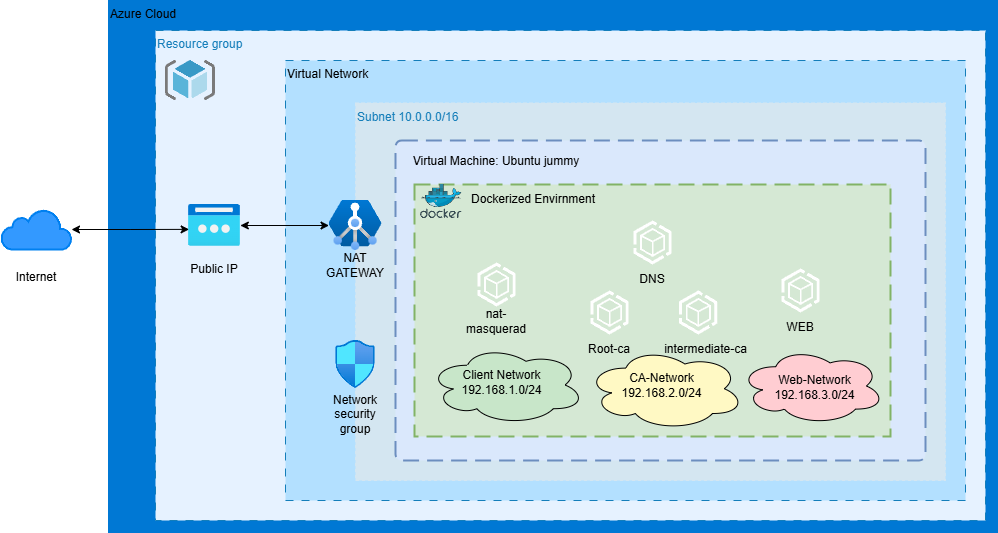

The diagram above was exported from draw.io. Its source (the exported page's mxGraphModel, read from the mxfile embedded in the PNG):
<mxGraphModel dx="1056" dy="623" grid="0" gridSize="10" guides="1" tooltips="1" connect="1" arrows="1" fold="1" page="1" pageScale="1" pageWidth="1169" pageHeight="827" math="0" shadow="0">
  <root>
    <mxCell id="0" />
    <mxCell id="1" parent="0" />
    <mxCell id="NmurebP0-gkGouxVgUCg-83" value="&lt;font style=&quot;color: rgb(0, 0, 0);&quot;&gt;Azure Cloud&lt;/font&gt;" style="fillColor=#0078D4;strokeColor=#0078D4;verticalAlign=top;fontStyle=0;fontColor=#147EBA;whiteSpace=wrap;html=1;align=left;" vertex="1" parent="1">
      <mxGeometry x="193" y="20" width="889" height="532" as="geometry" />
    </mxCell>
    <mxCell id="NmurebP0-gkGouxVgUCg-1" value="Resource group" style="fillColor=#E6F2FF;strokeColor=#147EBA;dashed=1;verticalAlign=top;fontStyle=0;fontColor=#147EBA;whiteSpace=wrap;html=1;align=left;dashPattern=8 8;" vertex="1" parent="1">
      <mxGeometry x="240" y="50" width="830" height="490" as="geometry" />
    </mxCell>
    <mxCell id="NmurebP0-gkGouxVgUCg-14" value="&lt;font style=&quot;color: rgb(0, 0, 0);&quot;&gt;Virtual Network&lt;/font&gt;" style="fillColor=#B3E0FF;strokeColor=#147EBA;dashed=1;verticalAlign=top;fontStyle=0;fontColor=#147EBA;whiteSpace=wrap;html=1;align=left;dashPattern=8 8;" vertex="1" parent="1">
      <mxGeometry x="370" y="80" width="680" height="440" as="geometry" />
    </mxCell>
    <mxCell id="NmurebP0-gkGouxVgUCg-22" value="Subnet&amp;nbsp;10.0.0.0/16" style="fillColor=#D4E6F1;strokeColor=#D4E6F1;dashed=1;verticalAlign=top;fontStyle=0;fontColor=#147EBA;whiteSpace=wrap;html=1;align=left;" vertex="1" parent="1">
      <mxGeometry x="440" y="122.5" width="590" height="377.5" as="geometry" />
    </mxCell>
    <mxCell id="NmurebP0-gkGouxVgUCg-4" value="" style="html=1;verticalLabelPosition=bottom;align=center;labelBackgroundColor=#ffffff;verticalAlign=top;strokeWidth=2;strokeColor=#0080F0;shadow=0;dashed=0;shape=mxgraph.ios7.icons.cloud;fillColor=#3399FF;" vertex="1" parent="1">
      <mxGeometry x="86" y="229" width="70" height="40" as="geometry" />
    </mxCell>
    <mxCell id="NmurebP0-gkGouxVgUCg-5" value="" style="image;sketch=0;aspect=fixed;html=1;points=[];align=center;fontSize=12;image=img/lib/mscae/ResourceGroup.svg;" vertex="1" parent="1">
      <mxGeometry x="250" y="80" width="50" height="40" as="geometry" />
    </mxCell>
    <mxCell id="NmurebP0-gkGouxVgUCg-8" value="" style="group" vertex="1" connectable="0" parent="1">
      <mxGeometry x="269" y="224" width="60" height="80" as="geometry" />
    </mxCell>
    <mxCell id="NmurebP0-gkGouxVgUCg-6" value="" style="image;aspect=fixed;html=1;points=[];align=center;fontSize=12;image=img/lib/azure2/networking/Public_IP_Addresses_Classic.svg;" vertex="1" parent="NmurebP0-gkGouxVgUCg-8">
      <mxGeometry x="4.149999999999977" width="51.69" height="42" as="geometry" />
    </mxCell>
    <mxCell id="NmurebP0-gkGouxVgUCg-7" value="Public IP" style="text;html=1;align=center;verticalAlign=middle;whiteSpace=wrap;rounded=0;" vertex="1" parent="NmurebP0-gkGouxVgUCg-8">
      <mxGeometry y="50" width="60" height="30" as="geometry" />
    </mxCell>
    <mxCell id="NmurebP0-gkGouxVgUCg-13" value="" style="group" vertex="1" connectable="0" parent="1">
      <mxGeometry x="410" y="220" width="60" height="80" as="geometry" />
    </mxCell>
    <mxCell id="NmurebP0-gkGouxVgUCg-9" value="" style="image;aspect=fixed;html=1;points=[];align=center;fontSize=12;image=img/lib/azure2/networking/Application_Gateway_Containers.svg;" vertex="1" parent="NmurebP0-gkGouxVgUCg-13">
      <mxGeometry x="3.5400000000000205" width="52.93" height="50" as="geometry" />
    </mxCell>
    <mxCell id="NmurebP0-gkGouxVgUCg-10" value="" style="group" vertex="1" connectable="0" parent="NmurebP0-gkGouxVgUCg-13">
      <mxGeometry width="60" height="80" as="geometry" />
    </mxCell>
    <mxCell id="NmurebP0-gkGouxVgUCg-12" value="NAT GATEWAY" style="text;html=1;align=center;verticalAlign=middle;whiteSpace=wrap;rounded=0;" vertex="1" parent="NmurebP0-gkGouxVgUCg-10">
      <mxGeometry y="50" width="60" height="30" as="geometry" />
    </mxCell>
    <mxCell id="NmurebP0-gkGouxVgUCg-21" value="" style="group" vertex="1" connectable="0" parent="1">
      <mxGeometry x="410" y="360" width="60" height="89" as="geometry" />
    </mxCell>
    <mxCell id="NmurebP0-gkGouxVgUCg-19" value="" style="image;aspect=fixed;html=1;points=[];align=center;fontSize=12;image=img/lib/azure2/networking/Network_Security_Groups.svg;" vertex="1" parent="NmurebP0-gkGouxVgUCg-21">
      <mxGeometry x="10.230000000000018" width="39.53" height="48" as="geometry" />
    </mxCell>
    <mxCell id="NmurebP0-gkGouxVgUCg-20" value="Network security group" style="text;html=1;align=center;verticalAlign=middle;whiteSpace=wrap;rounded=0;" vertex="1" parent="NmurebP0-gkGouxVgUCg-21">
      <mxGeometry y="59" width="60" height="30" as="geometry" />
    </mxCell>
    <mxCell id="NmurebP0-gkGouxVgUCg-23" value="" style="rounded=1;arcSize=2;dashed=1;strokeColor=#6c8ebf;fillColor=#dae8fc;dashPattern=8 4;strokeWidth=2;" vertex="1" parent="1">
      <mxGeometry x="480" y="160" width="530" height="320" as="geometry" />
    </mxCell>
    <mxCell id="NmurebP0-gkGouxVgUCg-25" value="Virtual Machine: Ubuntu jummy" style="text;html=1;align=center;verticalAlign=middle;whiteSpace=wrap;rounded=0;" vertex="1" parent="1">
      <mxGeometry x="487" y="166" width="188" height="30" as="geometry" />
    </mxCell>
    <mxCell id="NmurebP0-gkGouxVgUCg-26" value="" style="rounded=1;arcSize=0;dashed=1;strokeColor=#82b366;fillColor=#d5e8d4;dashPattern=8 4;strokeWidth=2;movable=0;resizable=0;rotatable=0;deletable=0;editable=0;locked=1;connectable=0;" vertex="1" parent="1">
      <mxGeometry x="499" y="204" width="476" height="252" as="geometry" />
    </mxCell>
    <mxCell id="NmurebP0-gkGouxVgUCg-27" value="Dockerized Envirnment" style="text;html=1;align=center;verticalAlign=middle;whiteSpace=wrap;rounded=0;" vertex="1" parent="1">
      <mxGeometry x="524" y="204" width="188" height="30" as="geometry" />
    </mxCell>
    <mxCell id="NmurebP0-gkGouxVgUCg-34" value="" style="group" vertex="1" connectable="0" parent="1">
      <mxGeometry x="509" y="356" width="160" height="88" as="geometry" />
    </mxCell>
    <mxCell id="NmurebP0-gkGouxVgUCg-28" value="" style="ellipse;shape=cloud;whiteSpace=wrap;html=1;fillColor=#C8E6C9;" vertex="1" parent="NmurebP0-gkGouxVgUCg-34">
      <mxGeometry x="4" y="9" width="156" height="79" as="geometry" />
    </mxCell>
    <mxCell id="NmurebP0-gkGouxVgUCg-31" value="Client Network&lt;div&gt;192.168.1.0/24&lt;/div&gt;" style="text;html=1;align=center;verticalAlign=middle;whiteSpace=wrap;rounded=0;" vertex="1" parent="NmurebP0-gkGouxVgUCg-34">
      <mxGeometry x="49.6551724137931" y="34.22222222222222" width="55.172413793103445" height="24.444444444444443" as="geometry" />
    </mxCell>
    <mxCell id="NmurebP0-gkGouxVgUCg-35" value="" style="group" vertex="1" connectable="0" parent="1">
      <mxGeometry x="671" y="367" width="157.5" height="82.5" as="geometry" />
    </mxCell>
    <mxCell id="NmurebP0-gkGouxVgUCg-30" value="" style="ellipse;shape=cloud;whiteSpace=wrap;html=1;fillColor=#FFF9C4;" vertex="1" parent="NmurebP0-gkGouxVgUCg-35">
      <mxGeometry width="157.5" height="82.5" as="geometry" />
    </mxCell>
    <mxCell id="NmurebP0-gkGouxVgUCg-32" value="CA-&lt;span style=&quot;background-color: transparent; color: light-dark(rgb(0, 0, 0), rgb(255, 255, 255));&quot;&gt;Network&lt;/span&gt;&lt;div&gt;&lt;div&gt;192.168.2.0/24&lt;/div&gt;&lt;/div&gt;" style="text;html=1;align=center;verticalAlign=middle;whiteSpace=wrap;rounded=0;" vertex="1" parent="NmurebP0-gkGouxVgUCg-35">
      <mxGeometry x="17.2478386167147" y="27.133333333333333" width="117.10374639769452" height="22.000000000000004" as="geometry" />
    </mxCell>
    <mxCell id="NmurebP0-gkGouxVgUCg-36" value="" style="group" vertex="1" connectable="0" parent="1">
      <mxGeometry x="824" y="367" width="145" height="77" as="geometry" />
    </mxCell>
    <mxCell id="NmurebP0-gkGouxVgUCg-29" value="" style="ellipse;shape=cloud;whiteSpace=wrap;html=1;fillColor=#FFCDD2;" vertex="1" parent="NmurebP0-gkGouxVgUCg-36">
      <mxGeometry width="145" height="77" as="geometry" />
    </mxCell>
    <mxCell id="NmurebP0-gkGouxVgUCg-33" value="Web-&lt;span style=&quot;background-color: transparent; color: light-dark(rgb(0, 0, 0), rgb(255, 255, 255));&quot;&gt;Network&lt;/span&gt;&lt;div&gt;&lt;div&gt;192.168.3.0/24&lt;/div&gt;&lt;/div&gt;" style="text;html=1;align=center;verticalAlign=middle;whiteSpace=wrap;rounded=0;" vertex="1" parent="NmurebP0-gkGouxVgUCg-36">
      <mxGeometry x="17.791411042944787" y="29.982300884955748" width="114.75460122699387" height="20.442477876106196" as="geometry" />
    </mxCell>
    <mxCell id="NmurebP0-gkGouxVgUCg-37" value="" style="image;sketch=0;aspect=fixed;html=1;points=[];align=center;fontSize=12;image=img/lib/mscae/Docker.svg;" vertex="1" parent="1">
      <mxGeometry x="505" y="204" width="41.46" height="34" as="geometry" />
    </mxCell>
    <mxCell id="NmurebP0-gkGouxVgUCg-44" value="" style="group" vertex="1" connectable="0" parent="1">
      <mxGeometry x="551" y="282" width="60" height="74" as="geometry" />
    </mxCell>
    <mxCell id="NmurebP0-gkGouxVgUCg-42" value="" style="points=[];aspect=fixed;html=1;align=center;shadow=0;dashed=0;fillColor=light-dark(#ffffff, #e9690e);strokeColor=none;shape=mxgraph.alibaba_cloud.ahas_application_high_availability_service;" vertex="1" parent="NmurebP0-gkGouxVgUCg-44">
      <mxGeometry x="10.950000000000045" width="38.1" height="44" as="geometry" />
    </mxCell>
    <mxCell id="NmurebP0-gkGouxVgUCg-43" value="nat-masquerad" style="text;html=1;align=center;verticalAlign=middle;whiteSpace=wrap;rounded=0;" vertex="1" parent="NmurebP0-gkGouxVgUCg-44">
      <mxGeometry y="44" width="60" height="30" as="geometry" />
    </mxCell>
    <mxCell id="NmurebP0-gkGouxVgUCg-47" value="" style="group" vertex="1" connectable="0" parent="1">
      <mxGeometry x="707" y="240" width="60" height="74" as="geometry" />
    </mxCell>
    <mxCell id="NmurebP0-gkGouxVgUCg-48" value="" style="points=[];aspect=fixed;html=1;align=center;shadow=0;dashed=0;fillColor=light-dark(#ffffff, #e9690e);strokeColor=none;shape=mxgraph.alibaba_cloud.ahas_application_high_availability_service;" vertex="1" parent="NmurebP0-gkGouxVgUCg-47">
      <mxGeometry x="10.950000000000045" width="38.1" height="44" as="geometry" />
    </mxCell>
    <mxCell id="NmurebP0-gkGouxVgUCg-49" value="DNS" style="text;html=1;align=center;verticalAlign=middle;whiteSpace=wrap;rounded=0;" vertex="1" parent="NmurebP0-gkGouxVgUCg-47">
      <mxGeometry y="44" width="60" height="30" as="geometry" />
    </mxCell>
    <mxCell id="NmurebP0-gkGouxVgUCg-56" value="" style="group" vertex="1" connectable="0" parent="1">
      <mxGeometry x="855" y="288" width="60" height="74" as="geometry" />
    </mxCell>
    <mxCell id="NmurebP0-gkGouxVgUCg-57" value="" style="points=[];aspect=fixed;html=1;align=center;shadow=0;dashed=0;fillColor=light-dark(#ffffff, #e9690e);strokeColor=none;shape=mxgraph.alibaba_cloud.ahas_application_high_availability_service;" vertex="1" parent="NmurebP0-gkGouxVgUCg-56">
      <mxGeometry x="10.950000000000045" width="38.1" height="44" as="geometry" />
    </mxCell>
    <mxCell id="NmurebP0-gkGouxVgUCg-58" value="WEB" style="text;html=1;align=center;verticalAlign=middle;whiteSpace=wrap;rounded=0;" vertex="1" parent="NmurebP0-gkGouxVgUCg-56">
      <mxGeometry y="44" width="60" height="30" as="geometry" />
    </mxCell>
    <mxCell id="NmurebP0-gkGouxVgUCg-59" value="" style="group;align=left;" vertex="1" connectable="0" parent="1">
      <mxGeometry x="749" y="310" width="101" height="74" as="geometry" />
    </mxCell>
    <mxCell id="NmurebP0-gkGouxVgUCg-60" value="" style="points=[];aspect=fixed;html=1;align=center;shadow=0;dashed=0;fillColor=light-dark(#ffffff, #e9690e);strokeColor=none;shape=mxgraph.alibaba_cloud.ahas_application_high_availability_service;" vertex="1" parent="NmurebP0-gkGouxVgUCg-59">
      <mxGeometry x="14.74600000000006" width="38.1" height="44" as="geometry" />
    </mxCell>
    <mxCell id="NmurebP0-gkGouxVgUCg-61" value="intermediate-ca" style="text;html=1;align=center;verticalAlign=middle;whiteSpace=wrap;rounded=0;" vertex="1" parent="NmurebP0-gkGouxVgUCg-59">
      <mxGeometry x="-9" y="44" width="101" height="30" as="geometry" />
    </mxCell>
    <mxCell id="NmurebP0-gkGouxVgUCg-64" value="" style="group" vertex="1" connectable="0" parent="1">
      <mxGeometry x="664" y="310" width="60" height="74" as="geometry" />
    </mxCell>
    <mxCell id="NmurebP0-gkGouxVgUCg-65" value="" style="points=[];aspect=fixed;html=1;align=center;shadow=0;dashed=0;fillColor=light-dark(#ffffff, #e9690e);strokeColor=none;shape=mxgraph.alibaba_cloud.ahas_application_high_availability_service;" vertex="1" parent="NmurebP0-gkGouxVgUCg-64">
      <mxGeometry x="10.950000000000045" width="38.1" height="44" as="geometry" />
    </mxCell>
    <mxCell id="NmurebP0-gkGouxVgUCg-66" value="Root-ca" style="text;html=1;align=center;verticalAlign=middle;whiteSpace=wrap;rounded=0;" vertex="1" parent="NmurebP0-gkGouxVgUCg-64">
      <mxGeometry y="44" width="60" height="30" as="geometry" />
    </mxCell>
    <mxCell id="NmurebP0-gkGouxVgUCg-80" style="edgeStyle=orthogonalEdgeStyle;rounded=0;orthogonalLoop=1;jettySize=auto;html=1;startArrow=classic;startFill=1;" edge="1" parent="1" source="NmurebP0-gkGouxVgUCg-6" target="NmurebP0-gkGouxVgUCg-9">
      <mxGeometry relative="1" as="geometry" />
    </mxCell>
    <mxCell id="NmurebP0-gkGouxVgUCg-81" style="edgeStyle=orthogonalEdgeStyle;rounded=0;orthogonalLoop=1;jettySize=auto;html=1;entryX=0.009;entryY=0.592;entryDx=0;entryDy=0;entryPerimeter=0;startArrow=classic;startFill=1;" edge="1" parent="1" source="NmurebP0-gkGouxVgUCg-4" target="NmurebP0-gkGouxVgUCg-6">
      <mxGeometry relative="1" as="geometry" />
    </mxCell>
    <mxCell id="NmurebP0-gkGouxVgUCg-82" value="Internet" style="text;html=1;align=center;verticalAlign=middle;whiteSpace=wrap;rounded=0;" vertex="1" parent="1">
      <mxGeometry x="91" y="282" width="60" height="30" as="geometry" />
    </mxCell>
  </root>
</mxGraphModel>